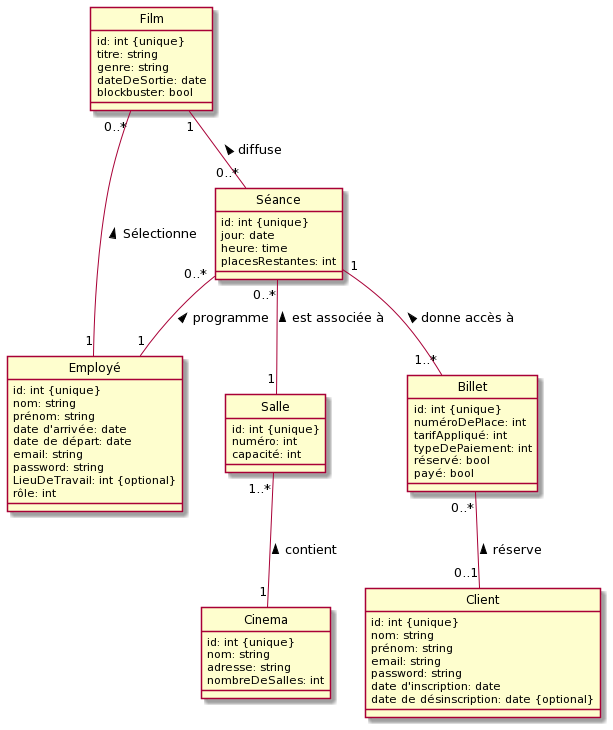

The diagram above was rendered by PlantUML. Its source (embedded in the PNG):
@startuml
hide circle

class Cinema {
 id: int {unique}
 nom: string
 adresse: string
 nombreDeSalles: int
}

class Salle {
 id: int {unique}
 numéro: int
 capacité: int
}

class Employé {
 id: int {unique}
 nom: string
 prénom: string
 date d'arrivée: date
 date de départ: date
 email: string
 password: string
 LieuDeTravail: int {optional}
 rôle: int
}

class Film {
 id: int {unique}
 titre: string
 genre: string
 dateDeSortie: date
 blockbuster: bool
}

class Séance {
 id: int {unique}
 jour: date
 heure: time
 placesRestantes: int
}

class Client {
 id: int {unique}
 nom: string
 prénom: string
 email: string
 password: string
 date d'inscription: date
 date de désinscription: date {optional}
}

class Billet {
 id: int {unique}
 numéroDePlace: int
 tarifAppliqué: int
 typeDePaiement: int
 réservé: bool
 payé: bool
}


Salle"1..*" -- "1"Cinema :contient <
Séance"0..*" -- "1"Salle : est associée à <
Film"1" -- "0..*"Séance : diffuse <
Séance"0..*" -- "1"Employé : programme <
Film"0..*" -- "1"Employé : Sélectionne <
Séance"1" -- "1..*"Billet : donne accès à <
Billet"0..*" -- "0..1"Client : réserve <
@enduml